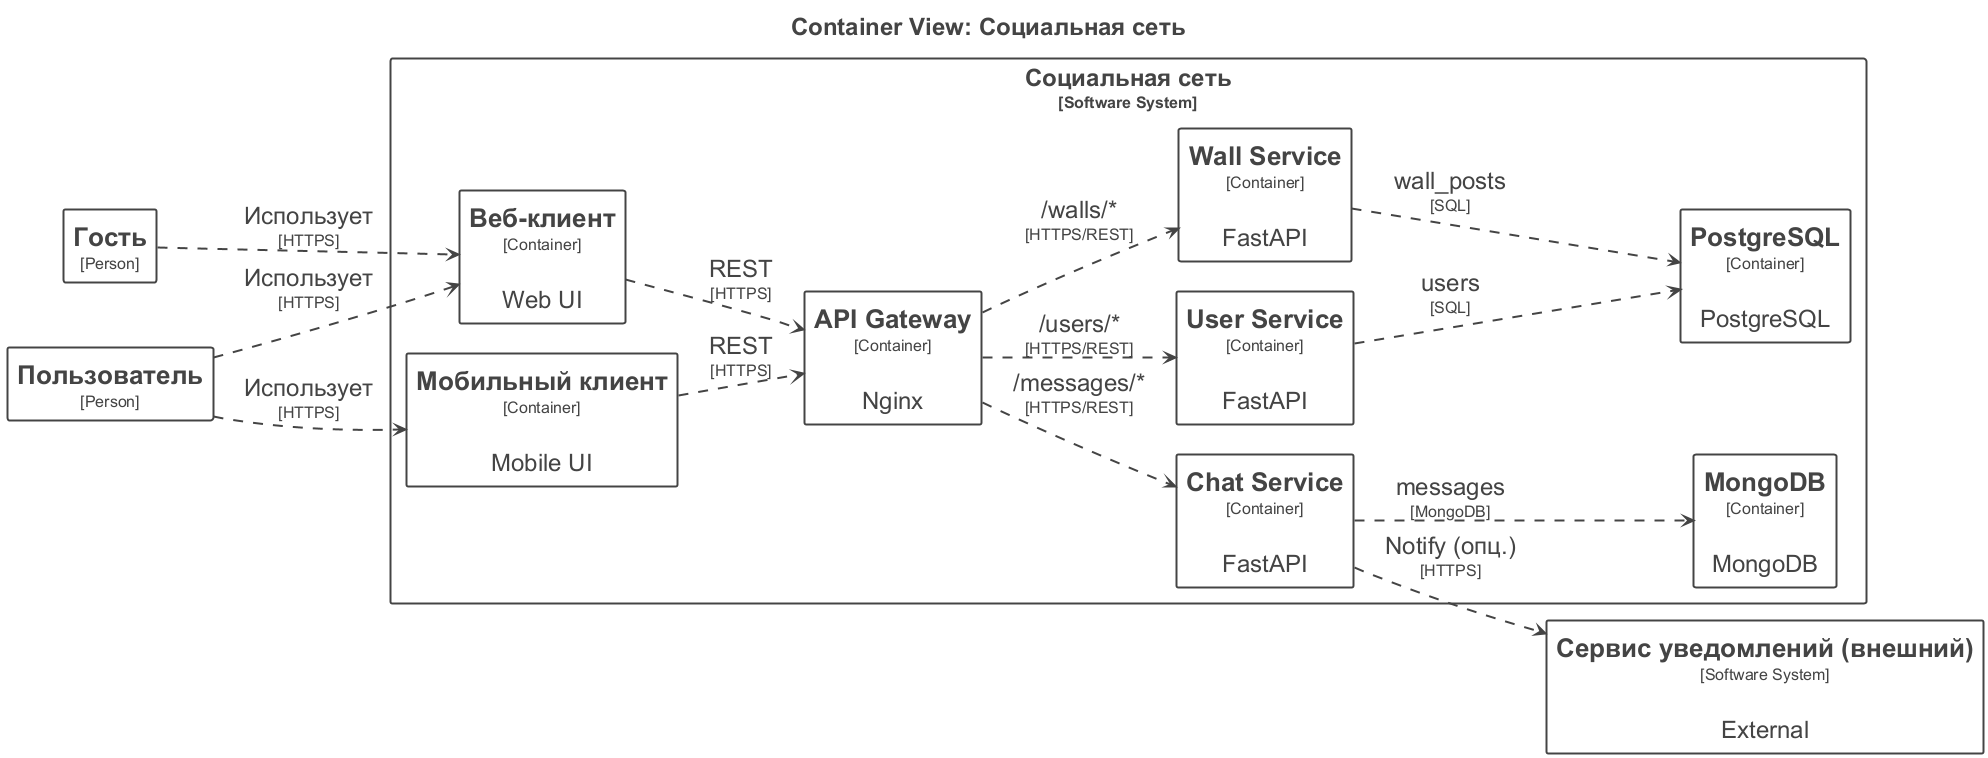

The diagram above was rendered by PlantUML. Its source (embedded in the PNG):
@startuml
title <size:24>Container View: Социальная сеть</size>

set separator none
left to right direction
skinparam ranksep 60
skinparam nodesep 30
hide stereotype

<style>
  root {
    BackgroundColor: #ffffff;
    FontColor: #444444;
  }
  // Element
  .Element-RWxlbWVudA== {
    BackgroundColor: #ffffff;
    LineColor: #444444;
    LineStyle: 0;
    LineThickness: 2;
    FontColor: #444444;
    FontSize: 24;
    HorizontalAlignment: center;
    Shadowing: 0;
    MaximumWidth: 450;
  }
  // Relationship
  .Relationship-UmVsYXRpb25zaGlw {
    LineThickness: 2;
    LineStyle: 10-10;
    LineColor: #444444;
    FontColor: #444444;
    FontSize: 24;
  }
  // Социальная сеть
  .Boundary-0KHQvtGG0LjQsNC70YzQvdCw0Y8g0YHQtdGC0Yw= {
    BackgroundColor: #ffffff;
    LineColor: #444444;
    LineStyle: 0;
    LineThickness: 2;
    FontColor: #444444;
    FontSize: 24;
    HorizontalAlignment: center;
    Shadowing: 0;
  }
</style>

rectangle "==Гость\n<size:16>[Person]</size>" <<Element-RWxlbWVudA==>> as Гость
rectangle "==Пользователь\n<size:16>[Person]</size>" <<Element-RWxlbWVudA==>> as Пользователь
rectangle "==Сервис уведомлений (внешний)\n<size:16>[Software System]</size>\n\nExternal" <<Element-RWxlbWVudA==>> as Сервисуведомленийвнешний

rectangle "Социальная сеть\n<size:16>[Software System]</size>" <<Boundary-0KHQvtGG0LjQsNC70YzQvdCw0Y8g0YHQtdGC0Yw=>> {
  rectangle "==Chat Service\n<size:16>[Container]</size>\n\nFastAPI" <<Element-RWxlbWVudA==>> as Социальнаясеть.ChatService
  rectangle "==PostgreSQL\n<size:16>[Container]</size>\n\nPostgreSQL" <<Element-RWxlbWVudA==>> as Социальнаясеть.PostgreSQL
  rectangle "==MongoDB\n<size:16>[Container]</size>\n\nMongoDB" <<Element-RWxlbWVudA==>> as Социальнаясеть.MongoDB
  rectangle "==Веб-клиент\n<size:16>[Container]</size>\n\nWeb UI" <<Element-RWxlbWVudA==>> as Социальнаясеть.Вебклиент
  rectangle "==Мобильный клиент\n<size:16>[Container]</size>\n\nMobile UI" <<Element-RWxlbWVudA==>> as Социальнаясеть.Мобильныйклиент
  rectangle "==API Gateway\n<size:16>[Container]</size>\n\nNginx" <<Element-RWxlbWVudA==>> as Социальнаясеть.APIGateway
  rectangle "==User Service\n<size:16>[Container]</size>\n\nFastAPI" <<Element-RWxlbWVudA==>> as Социальнаясеть.UserService
  rectangle "==Wall Service\n<size:16>[Container]</size>\n\nFastAPI" <<Element-RWxlbWVudA==>> as Социальнаясеть.WallService
}

Пользователь --> Социальнаясеть.Вебклиент <<Relationship-UmVsYXRpb25zaGlw>> : "Использует\n<size:16>[HTTPS]</size>"
Пользователь --> Социальнаясеть.Мобильныйклиент <<Relationship-UmVsYXRpb25zaGlw>> : "Использует\n<size:16>[HTTPS]</size>"
Гость --> Социальнаясеть.Вебклиент <<Relationship-UmVsYXRpb25zaGlw>> : "Использует\n<size:16>[HTTPS]</size>"
Социальнаясеть.Вебклиент --> Социальнаясеть.APIGateway <<Relationship-UmVsYXRpb25zaGlw>> : "REST\n<size:16>[HTTPS]</size>"
Социальнаясеть.Мобильныйклиент --> Социальнаясеть.APIGateway <<Relationship-UmVsYXRpb25zaGlw>> : "REST\n<size:16>[HTTPS]</size>"
Социальнаясеть.APIGateway --> Социальнаясеть.UserService <<Relationship-UmVsYXRpb25zaGlw>> : "/users/*\n<size:16>[HTTPS/REST]</size>"
Социальнаясеть.APIGateway --> Социальнаясеть.WallService <<Relationship-UmVsYXRpb25zaGlw>> : "/walls/*\n<size:16>[HTTPS/REST]</size>"
Социальнаясеть.APIGateway --> Социальнаясеть.ChatService <<Relationship-UmVsYXRpb25zaGlw>> : "/messages/*\n<size:16>[HTTPS/REST]</size>"
Социальнаясеть.UserService --> Социальнаясеть.PostgreSQL <<Relationship-UmVsYXRpb25zaGlw>> : "users\n<size:16>[SQL]</size>"
Социальнаясеть.WallService --> Социальнаясеть.PostgreSQL <<Relationship-UmVsYXRpb25zaGlw>> : "wall_posts\n<size:16>[SQL]</size>"
Социальнаясеть.ChatService --> Социальнаясеть.MongoDB <<Relationship-UmVsYXRpb25zaGlw>> : "messages\n<size:16>[MongoDB]</size>"
Социальнаясеть.ChatService --> Сервисуведомленийвнешний <<Relationship-UmVsYXRpb25zaGlw>> : "Notify (опц.)\n<size:16>[HTTPS]</size>"

@enduml